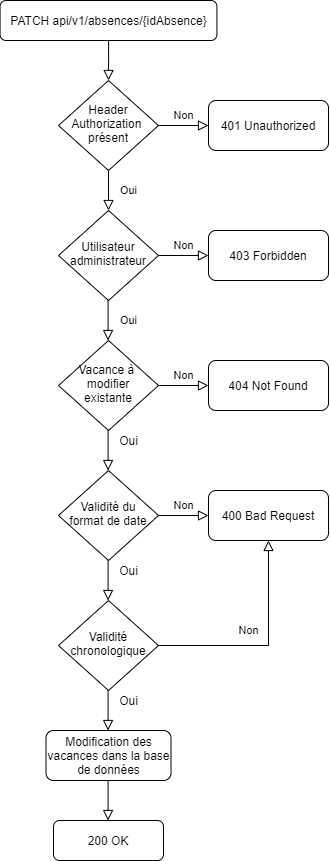

The diagram above was exported from draw.io. Its source (the exported page's mxGraphModel, read from the mxfile embedded in the PNG):
<mxGraphModel dx="1422" dy="804" grid="1" gridSize="10" guides="1" tooltips="1" connect="1" arrows="1" fold="1" page="1" pageScale="1" pageWidth="827" pageHeight="1169" math="0" shadow="0">
  <root>
    <mxCell id="WIyWlLk6GJQsqaUBKTNV-0" />
    <mxCell id="WIyWlLk6GJQsqaUBKTNV-1" parent="WIyWlLk6GJQsqaUBKTNV-0" />
    <mxCell id="a6PVWOtKJfk86Tn7hLOz-6" value="" style="rounded=0;html=1;jettySize=auto;orthogonalLoop=1;fontSize=11;endArrow=block;endFill=0;endSize=8;strokeWidth=1;shadow=0;labelBackgroundColor=none;edgeStyle=orthogonalEdgeStyle;" parent="WIyWlLk6GJQsqaUBKTNV-1" source="a6PVWOtKJfk86Tn7hLOz-7" target="a6PVWOtKJfk86Tn7hLOz-10" edge="1">
      <mxGeometry relative="1" as="geometry" />
    </mxCell>
    <mxCell id="a6PVWOtKJfk86Tn7hLOz-7" value="PATCH api/v1/absences/{idAbsence}" style="rounded=1;whiteSpace=wrap;html=1;fontSize=12;glass=0;strokeWidth=1;shadow=0;" parent="WIyWlLk6GJQsqaUBKTNV-1" vertex="1">
      <mxGeometry x="111.56" y="40" width="216.88" height="40" as="geometry" />
    </mxCell>
    <mxCell id="a6PVWOtKJfk86Tn7hLOz-8" value="Oui" style="rounded=0;html=1;jettySize=auto;orthogonalLoop=1;fontSize=11;endArrow=block;endFill=0;endSize=8;strokeWidth=1;shadow=0;labelBackgroundColor=none;edgeStyle=orthogonalEdgeStyle;" parent="WIyWlLk6GJQsqaUBKTNV-1" source="a6PVWOtKJfk86Tn7hLOz-10" target="a6PVWOtKJfk86Tn7hLOz-12" edge="1">
      <mxGeometry y="20" relative="1" as="geometry">
        <mxPoint as="offset" />
      </mxGeometry>
    </mxCell>
    <mxCell id="a6PVWOtKJfk86Tn7hLOz-9" value="Non" style="edgeStyle=orthogonalEdgeStyle;rounded=0;html=1;jettySize=auto;orthogonalLoop=1;fontSize=11;endArrow=block;endFill=0;endSize=8;strokeWidth=1;shadow=0;labelBackgroundColor=none;" parent="WIyWlLk6GJQsqaUBKTNV-1" source="a6PVWOtKJfk86Tn7hLOz-10" target="a6PVWOtKJfk86Tn7hLOz-11" edge="1">
      <mxGeometry y="10" relative="1" as="geometry">
        <mxPoint as="offset" />
      </mxGeometry>
    </mxCell>
    <mxCell id="a6PVWOtKJfk86Tn7hLOz-10" value="Header Authorization&amp;nbsp;&lt;br&gt;présent" style="rhombus;whiteSpace=wrap;html=1;shadow=0;fontFamily=Helvetica;fontSize=12;align=center;strokeWidth=1;spacing=6;spacingTop=-4;" parent="WIyWlLk6GJQsqaUBKTNV-1" vertex="1">
      <mxGeometry x="170" y="120" width="100" height="90" as="geometry" />
    </mxCell>
    <mxCell id="a6PVWOtKJfk86Tn7hLOz-11" value="401 Unauthorized" style="rounded=1;whiteSpace=wrap;html=1;fontSize=12;glass=0;strokeWidth=1;shadow=0;" parent="WIyWlLk6GJQsqaUBKTNV-1" vertex="1">
      <mxGeometry x="320" y="140" width="120" height="50" as="geometry" />
    </mxCell>
    <mxCell id="a6PVWOtKJfk86Tn7hLOz-12" value="Utilisateur administrateur" style="rhombus;whiteSpace=wrap;html=1;shadow=0;fontFamily=Helvetica;fontSize=12;align=center;strokeWidth=1;spacing=6;spacingTop=-4;" parent="WIyWlLk6GJQsqaUBKTNV-1" vertex="1">
      <mxGeometry x="170" y="250" width="100" height="90" as="geometry" />
    </mxCell>
    <mxCell id="a6PVWOtKJfk86Tn7hLOz-13" value="Oui" style="rounded=0;html=1;jettySize=auto;orthogonalLoop=1;fontSize=11;endArrow=block;endFill=0;endSize=8;strokeWidth=1;shadow=0;labelBackgroundColor=none;edgeStyle=orthogonalEdgeStyle;" parent="WIyWlLk6GJQsqaUBKTNV-1" edge="1">
      <mxGeometry y="20" relative="1" as="geometry">
        <mxPoint as="offset" />
        <mxPoint x="219.57999999999998" y="340" as="sourcePoint" />
        <mxPoint x="219.57999999999998" y="380" as="targetPoint" />
      </mxGeometry>
    </mxCell>
    <mxCell id="a6PVWOtKJfk86Tn7hLOz-14" value="Modification des vacances dans la base de données" style="rounded=1;whiteSpace=wrap;html=1;fontSize=12;glass=0;strokeWidth=1;shadow=0;" parent="WIyWlLk6GJQsqaUBKTNV-1" vertex="1">
      <mxGeometry x="157.5" y="770" width="125" height="50" as="geometry" />
    </mxCell>
    <mxCell id="a6PVWOtKJfk86Tn7hLOz-15" value="Non" style="edgeStyle=orthogonalEdgeStyle;rounded=0;html=1;jettySize=auto;orthogonalLoop=1;fontSize=11;endArrow=block;endFill=0;endSize=8;strokeWidth=1;shadow=0;labelBackgroundColor=none;" parent="WIyWlLk6GJQsqaUBKTNV-1" target="a6PVWOtKJfk86Tn7hLOz-16" edge="1">
      <mxGeometry y="10" relative="1" as="geometry">
        <mxPoint as="offset" />
        <mxPoint x="270" y="295" as="sourcePoint" />
      </mxGeometry>
    </mxCell>
    <mxCell id="a6PVWOtKJfk86Tn7hLOz-16" value="403 Forbidden" style="rounded=1;whiteSpace=wrap;html=1;fontSize=12;glass=0;strokeWidth=1;shadow=0;" parent="WIyWlLk6GJQsqaUBKTNV-1" vertex="1">
      <mxGeometry x="320" y="270" width="120" height="50" as="geometry" />
    </mxCell>
    <mxCell id="a6PVWOtKJfk86Tn7hLOz-17" value="Vacance à &lt;br&gt;modifier&lt;br&gt;existante" style="rhombus;whiteSpace=wrap;html=1;shadow=0;fontFamily=Helvetica;fontSize=12;align=center;strokeWidth=1;spacing=6;spacingTop=-4;" parent="WIyWlLk6GJQsqaUBKTNV-1" vertex="1">
      <mxGeometry x="170" y="380" width="100" height="90" as="geometry" />
    </mxCell>
    <mxCell id="a6PVWOtKJfk86Tn7hLOz-19" value="Non" style="edgeStyle=orthogonalEdgeStyle;rounded=0;html=1;jettySize=auto;orthogonalLoop=1;fontSize=11;endArrow=block;endFill=0;endSize=8;strokeWidth=1;shadow=0;labelBackgroundColor=none;" parent="WIyWlLk6GJQsqaUBKTNV-1" target="a6PVWOtKJfk86Tn7hLOz-20" edge="1">
      <mxGeometry y="10" relative="1" as="geometry">
        <mxPoint as="offset" />
        <mxPoint x="270" y="425" as="sourcePoint" />
      </mxGeometry>
    </mxCell>
    <mxCell id="a6PVWOtKJfk86Tn7hLOz-20" value="404 Not Found" style="rounded=1;whiteSpace=wrap;html=1;fontSize=12;glass=0;strokeWidth=1;shadow=0;" parent="WIyWlLk6GJQsqaUBKTNV-1" vertex="1">
      <mxGeometry x="320" y="400" width="120" height="50" as="geometry" />
    </mxCell>
    <mxCell id="a6PVWOtKJfk86Tn7hLOz-22" value="" style="rounded=0;html=1;jettySize=auto;orthogonalLoop=1;fontSize=11;endArrow=block;endFill=0;endSize=8;strokeWidth=1;shadow=0;labelBackgroundColor=none;edgeStyle=orthogonalEdgeStyle;" parent="WIyWlLk6GJQsqaUBKTNV-1" edge="1">
      <mxGeometry x="0.5" y="160" relative="1" as="geometry">
        <mxPoint as="offset" />
        <mxPoint x="219.57999999999993" y="470" as="sourcePoint" />
        <mxPoint x="219.57999999999993" y="510" as="targetPoint" />
      </mxGeometry>
    </mxCell>
    <mxCell id="DGFEy70aYvSB8R7k3trU-0" value="200 OK" style="rounded=1;whiteSpace=wrap;html=1;fontSize=12;glass=0;strokeWidth=1;shadow=0;" parent="WIyWlLk6GJQsqaUBKTNV-1" vertex="1">
      <mxGeometry x="165" y="860" width="110" height="40" as="geometry" />
    </mxCell>
    <mxCell id="DGFEy70aYvSB8R7k3trU-1" value="" style="rounded=0;html=1;jettySize=auto;orthogonalLoop=1;fontSize=11;endArrow=block;endFill=0;endSize=8;strokeWidth=1;shadow=0;labelBackgroundColor=none;edgeStyle=orthogonalEdgeStyle;" parent="WIyWlLk6GJQsqaUBKTNV-1" edge="1">
      <mxGeometry x="0.5" y="160" relative="1" as="geometry">
        <mxPoint as="offset" />
        <mxPoint x="219.57999999999993" y="820" as="sourcePoint" />
        <mxPoint x="219.57999999999993" y="860" as="targetPoint" />
      </mxGeometry>
    </mxCell>
    <mxCell id="yhZLQPOCeckYAoMZY3FS-0" value="Oui" style="text;html=1;align=center;verticalAlign=middle;resizable=0;points=[];autosize=1;strokeColor=none;" parent="WIyWlLk6GJQsqaUBKTNV-1" vertex="1">
      <mxGeometry x="225" y="470" width="30" height="20" as="geometry" />
    </mxCell>
    <mxCell id="iJTjw9gmuJ0Oz-yY3jRp-0" value="Validité du format de date" style="rhombus;whiteSpace=wrap;html=1;shadow=0;fontFamily=Helvetica;fontSize=12;align=center;strokeWidth=1;spacing=6;spacingTop=-4;" vertex="1" parent="WIyWlLk6GJQsqaUBKTNV-1">
      <mxGeometry x="170" y="510" width="100" height="90" as="geometry" />
    </mxCell>
    <mxCell id="iJTjw9gmuJ0Oz-yY3jRp-1" value="" style="rounded=0;html=1;jettySize=auto;orthogonalLoop=1;fontSize=11;endArrow=block;endFill=0;endSize=8;strokeWidth=1;shadow=0;labelBackgroundColor=none;edgeStyle=orthogonalEdgeStyle;" edge="1" parent="WIyWlLk6GJQsqaUBKTNV-1">
      <mxGeometry x="0.5" y="160" relative="1" as="geometry">
        <mxPoint as="offset" />
        <mxPoint x="219.57999999999993" y="600" as="sourcePoint" />
        <mxPoint x="219.57999999999993" y="640" as="targetPoint" />
      </mxGeometry>
    </mxCell>
    <mxCell id="iJTjw9gmuJ0Oz-yY3jRp-2" value="Oui" style="text;html=1;align=center;verticalAlign=middle;resizable=0;points=[];autosize=1;strokeColor=none;" vertex="1" parent="WIyWlLk6GJQsqaUBKTNV-1">
      <mxGeometry x="225" y="600" width="30" height="20" as="geometry" />
    </mxCell>
    <mxCell id="iJTjw9gmuJ0Oz-yY3jRp-3" value="Validité chronologique" style="rhombus;whiteSpace=wrap;html=1;shadow=0;fontFamily=Helvetica;fontSize=12;align=center;strokeWidth=1;spacing=6;spacingTop=-4;" vertex="1" parent="WIyWlLk6GJQsqaUBKTNV-1">
      <mxGeometry x="170" y="640" width="100" height="90" as="geometry" />
    </mxCell>
    <mxCell id="iJTjw9gmuJ0Oz-yY3jRp-4" value="" style="rounded=0;html=1;jettySize=auto;orthogonalLoop=1;fontSize=11;endArrow=block;endFill=0;endSize=8;strokeWidth=1;shadow=0;labelBackgroundColor=none;edgeStyle=orthogonalEdgeStyle;" edge="1" parent="WIyWlLk6GJQsqaUBKTNV-1">
      <mxGeometry x="0.5" y="160" relative="1" as="geometry">
        <mxPoint as="offset" />
        <mxPoint x="219.57999999999993" y="730" as="sourcePoint" />
        <mxPoint x="219.57999999999993" y="770" as="targetPoint" />
      </mxGeometry>
    </mxCell>
    <mxCell id="iJTjw9gmuJ0Oz-yY3jRp-5" value="Oui" style="text;html=1;align=center;verticalAlign=middle;resizable=0;points=[];autosize=1;strokeColor=none;" vertex="1" parent="WIyWlLk6GJQsqaUBKTNV-1">
      <mxGeometry x="225" y="730" width="30" height="20" as="geometry" />
    </mxCell>
    <mxCell id="iJTjw9gmuJ0Oz-yY3jRp-6" value="Non" style="edgeStyle=orthogonalEdgeStyle;rounded=0;html=1;jettySize=auto;orthogonalLoop=1;fontSize=11;endArrow=block;endFill=0;endSize=8;strokeWidth=1;shadow=0;labelBackgroundColor=none;" edge="1" parent="WIyWlLk6GJQsqaUBKTNV-1" target="iJTjw9gmuJ0Oz-yY3jRp-7">
      <mxGeometry y="10" relative="1" as="geometry">
        <mxPoint as="offset" />
        <mxPoint x="270" y="555" as="sourcePoint" />
      </mxGeometry>
    </mxCell>
    <mxCell id="iJTjw9gmuJ0Oz-yY3jRp-7" value="400 Bad Request" style="rounded=1;whiteSpace=wrap;html=1;fontSize=12;glass=0;strokeWidth=1;shadow=0;" vertex="1" parent="WIyWlLk6GJQsqaUBKTNV-1">
      <mxGeometry x="320" y="530" width="120" height="50" as="geometry" />
    </mxCell>
    <mxCell id="iJTjw9gmuJ0Oz-yY3jRp-8" value="Non" style="edgeStyle=orthogonalEdgeStyle;rounded=0;html=1;jettySize=auto;orthogonalLoop=1;fontSize=11;endArrow=block;endFill=0;endSize=8;strokeWidth=1;shadow=0;labelBackgroundColor=none;exitX=1;exitY=0.5;exitDx=0;exitDy=0;entryX=0.5;entryY=1;entryDx=0;entryDy=0;" edge="1" parent="WIyWlLk6GJQsqaUBKTNV-1" source="iJTjw9gmuJ0Oz-yY3jRp-3" target="iJTjw9gmuJ0Oz-yY3jRp-7">
      <mxGeometry x="-0.1628" y="15" relative="1" as="geometry">
        <mxPoint as="offset" />
        <mxPoint x="290" y="674.5" as="sourcePoint" />
        <mxPoint x="340" y="674.5" as="targetPoint" />
      </mxGeometry>
    </mxCell>
  </root>
</mxGraphModel>